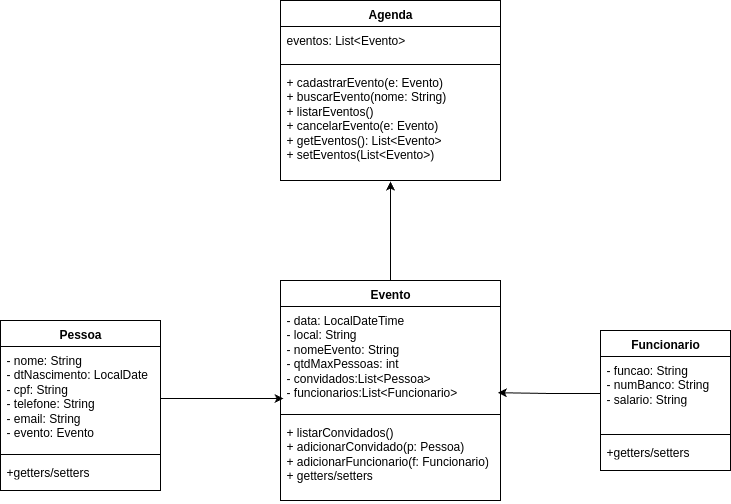

The diagram above was exported from draw.io. Its source (the exported page's mxGraphModel, read from the mxfile embedded in the PNG):
<mxGraphModel dx="1867" dy="613" grid="1" gridSize="10" guides="1" tooltips="1" connect="1" arrows="1" fold="1" page="1" pageScale="1" pageWidth="827" pageHeight="1169" math="0" shadow="0">
  <root>
    <mxCell id="0" />
    <mxCell id="1" parent="0" />
    <mxCell id="4BAEZ902C1Ns8wj0MLcb-2" value="&lt;font style=&quot;vertical-align: inherit;&quot; dir=&quot;auto&quot;&gt;&lt;font style=&quot;vertical-align: inherit;&quot; dir=&quot;auto&quot;&gt;Evento&lt;/font&gt;&lt;/font&gt;" style="swimlane;fontStyle=1;align=center;verticalAlign=top;childLayout=stackLayout;horizontal=1;startSize=26;horizontalStack=0;resizeParent=1;resizeParentMax=0;resizeLast=0;collapsible=1;marginBottom=0;whiteSpace=wrap;html=1;" parent="1" vertex="1">
      <mxGeometry x="-480" y="390" width="220" height="220" as="geometry" />
    </mxCell>
    <mxCell id="4BAEZ902C1Ns8wj0MLcb-3" value="&lt;div&gt;&lt;font style=&quot;vertical-align: inherit;&quot; dir=&quot;auto&quot;&gt;&lt;font style=&quot;vertical-align: inherit;&quot; dir=&quot;auto&quot;&gt;&lt;font style=&quot;vertical-align: inherit;&quot; dir=&quot;auto&quot;&gt;&lt;font style=&quot;vertical-align: inherit;&quot; dir=&quot;auto&quot;&gt;&lt;font style=&quot;vertical-align: inherit;&quot; dir=&quot;auto&quot;&gt;&lt;font style=&quot;vertical-align: inherit;&quot; dir=&quot;auto&quot;&gt;&lt;font style=&quot;vertical-align: inherit;&quot; dir=&quot;auto&quot;&gt;&lt;font style=&quot;vertical-align: inherit;&quot; dir=&quot;auto&quot;&gt;&lt;font style=&quot;vertical-align: inherit;&quot; dir=&quot;auto&quot;&gt;&lt;font style=&quot;vertical-align: inherit;&quot; dir=&quot;auto&quot;&gt;&lt;font style=&quot;vertical-align: inherit;&quot; dir=&quot;auto&quot;&gt;&lt;font style=&quot;vertical-align: inherit;&quot; dir=&quot;auto&quot;&gt;- data: LocalDateTime&lt;/font&gt;&lt;/font&gt;&lt;/font&gt;&lt;/font&gt;&lt;/font&gt;&lt;/font&gt;&lt;/font&gt;&lt;/font&gt;&lt;/font&gt;&lt;/font&gt;&lt;/font&gt;&lt;/font&gt;&lt;/div&gt;&lt;div&gt;&lt;font style=&quot;vertical-align: inherit;&quot; dir=&quot;auto&quot;&gt;&lt;font style=&quot;vertical-align: inherit;&quot; dir=&quot;auto&quot;&gt;&lt;font style=&quot;vertical-align: inherit;&quot; dir=&quot;auto&quot;&gt;&lt;font style=&quot;vertical-align: inherit;&quot; dir=&quot;auto&quot;&gt;&lt;font style=&quot;vertical-align: inherit;&quot; dir=&quot;auto&quot;&gt;&lt;font style=&quot;vertical-align: inherit;&quot; dir=&quot;auto&quot;&gt;&lt;font style=&quot;vertical-align: inherit;&quot; dir=&quot;auto&quot;&gt;&lt;font style=&quot;vertical-align: inherit;&quot; dir=&quot;auto&quot;&gt;&lt;font style=&quot;vertical-align: inherit;&quot; dir=&quot;auto&quot;&gt;&lt;font style=&quot;vertical-align: inherit;&quot; dir=&quot;auto&quot;&gt;&lt;font style=&quot;vertical-align: inherit;&quot; dir=&quot;auto&quot;&gt;&lt;font style=&quot;vertical-align: inherit;&quot; dir=&quot;auto&quot;&gt;- local: String&lt;/font&gt;&lt;/font&gt;&lt;/font&gt;&lt;/font&gt;&lt;/font&gt;&lt;/font&gt;&lt;/font&gt;&lt;/font&gt;&lt;/font&gt;&lt;/font&gt;&lt;/font&gt;&lt;/font&gt;&lt;/div&gt;&lt;div&gt;&lt;span style=&quot;background-color: transparent; color: light-dark(rgb(0, 0, 0), rgb(255, 255, 255));&quot;&gt;&lt;font style=&quot;vertical-align: inherit;&quot; dir=&quot;auto&quot;&gt;&lt;font style=&quot;vertical-align: inherit;&quot; dir=&quot;auto&quot;&gt;&lt;font style=&quot;vertical-align: inherit;&quot; dir=&quot;auto&quot;&gt;&lt;font style=&quot;vertical-align: inherit;&quot; dir=&quot;auto&quot;&gt;&lt;font style=&quot;vertical-align: inherit;&quot; dir=&quot;auto&quot;&gt;&lt;font style=&quot;vertical-align: inherit;&quot; dir=&quot;auto&quot;&gt;&lt;font style=&quot;vertical-align: inherit;&quot; dir=&quot;auto&quot;&gt;&lt;font style=&quot;vertical-align: inherit;&quot; dir=&quot;auto&quot;&gt;&lt;font style=&quot;vertical-align: inherit;&quot; dir=&quot;auto&quot;&gt;&lt;font style=&quot;vertical-align: inherit;&quot; dir=&quot;auto&quot;&gt;- nomeEvento: String&lt;/font&gt;&lt;/font&gt;&lt;/font&gt;&lt;/font&gt;&lt;/font&gt;&lt;/font&gt;&lt;/font&gt;&lt;/font&gt;&lt;/font&gt;&lt;/font&gt;&lt;/span&gt;&lt;/div&gt;&lt;div&gt;&lt;font style=&quot;vertical-align: inherit;&quot; dir=&quot;auto&quot;&gt;&lt;font style=&quot;vertical-align: inherit;&quot; dir=&quot;auto&quot;&gt;&lt;font style=&quot;vertical-align: inherit;&quot; dir=&quot;auto&quot;&gt;&lt;font style=&quot;vertical-align: inherit;&quot; dir=&quot;auto&quot;&gt;&lt;font style=&quot;vertical-align: inherit;&quot; dir=&quot;auto&quot;&gt;&lt;font style=&quot;vertical-align: inherit;&quot; dir=&quot;auto&quot;&gt;&lt;font style=&quot;vertical-align: inherit;&quot; dir=&quot;auto&quot;&gt;&lt;font style=&quot;vertical-align: inherit;&quot; dir=&quot;auto&quot;&gt;&lt;font style=&quot;vertical-align: inherit;&quot; dir=&quot;auto&quot;&gt;&lt;font style=&quot;vertical-align: inherit;&quot; dir=&quot;auto&quot;&gt;&lt;font style=&quot;vertical-align: inherit;&quot; dir=&quot;auto&quot;&gt;&lt;font style=&quot;vertical-align: inherit;&quot; dir=&quot;auto&quot;&gt;- qtdMaxPessoas: int&lt;/font&gt;&lt;/font&gt;&lt;/font&gt;&lt;/font&gt;&lt;/font&gt;&lt;/font&gt;&lt;/font&gt;&lt;/font&gt;&lt;/font&gt;&lt;/font&gt;&lt;/font&gt;&lt;/font&gt;&lt;/div&gt;&lt;div&gt;&lt;font style=&quot;vertical-align: inherit;&quot; dir=&quot;auto&quot;&gt;&lt;font style=&quot;vertical-align: inherit;&quot; dir=&quot;auto&quot;&gt;&lt;font style=&quot;vertical-align: inherit;&quot; dir=&quot;auto&quot;&gt;&lt;font style=&quot;vertical-align: inherit;&quot; dir=&quot;auto&quot;&gt;&lt;font style=&quot;vertical-align: inherit;&quot; dir=&quot;auto&quot;&gt;&lt;font style=&quot;vertical-align: inherit;&quot; dir=&quot;auto&quot;&gt;&lt;font style=&quot;vertical-align: inherit;&quot; dir=&quot;auto&quot;&gt;&lt;font style=&quot;vertical-align: inherit;&quot; dir=&quot;auto&quot;&gt;&lt;font style=&quot;vertical-align: inherit;&quot; dir=&quot;auto&quot;&gt;&lt;font style=&quot;vertical-align: inherit;&quot; dir=&quot;auto&quot;&gt;&lt;font style=&quot;vertical-align: inherit;&quot; dir=&quot;auto&quot;&gt;&lt;font style=&quot;vertical-align: inherit;&quot; dir=&quot;auto&quot;&gt;- convidados:List&amp;lt;Pessoa&amp;gt;&lt;/font&gt;&lt;/font&gt;&lt;/font&gt;&lt;/font&gt;&lt;/font&gt;&lt;/font&gt;&lt;/font&gt;&lt;/font&gt;&lt;/font&gt;&lt;/font&gt;&lt;/font&gt;&lt;/font&gt;&lt;/div&gt;&lt;div&gt;&lt;font style=&quot;vertical-align: inherit;&quot; dir=&quot;auto&quot;&gt;&lt;font style=&quot;vertical-align: inherit;&quot; dir=&quot;auto&quot;&gt;&lt;font style=&quot;vertical-align: inherit;&quot; dir=&quot;auto&quot;&gt;&lt;font style=&quot;vertical-align: inherit;&quot; dir=&quot;auto&quot;&gt;&lt;font style=&quot;vertical-align: inherit;&quot; dir=&quot;auto&quot;&gt;&lt;font style=&quot;vertical-align: inherit;&quot; dir=&quot;auto&quot;&gt;&lt;font style=&quot;vertical-align: inherit;&quot; dir=&quot;auto&quot;&gt;&lt;font style=&quot;vertical-align: inherit;&quot; dir=&quot;auto&quot;&gt;&lt;font style=&quot;vertical-align: inherit;&quot; dir=&quot;auto&quot;&gt;&lt;font style=&quot;vertical-align: inherit;&quot; dir=&quot;auto&quot;&gt;&lt;font style=&quot;vertical-align: inherit;&quot; dir=&quot;auto&quot;&gt;&lt;font style=&quot;vertical-align: inherit;&quot; dir=&quot;auto&quot;&gt;- funcionarios:List&amp;lt;Funcionario&amp;gt;&lt;/font&gt;&lt;/font&gt;&lt;/font&gt;&lt;/font&gt;&lt;/font&gt;&lt;/font&gt;&lt;/font&gt;&lt;/font&gt;&lt;/font&gt;&lt;/font&gt;&lt;/font&gt;&lt;/font&gt;&lt;/div&gt;" style="text;strokeColor=none;fillColor=none;align=left;verticalAlign=top;spacingLeft=4;spacingRight=4;overflow=hidden;rotatable=0;points=[[0,0.5],[1,0.5]];portConstraint=eastwest;whiteSpace=wrap;html=1;" parent="4BAEZ902C1Ns8wj0MLcb-2" vertex="1">
      <mxGeometry y="26" width="220" height="104" as="geometry" />
    </mxCell>
    <mxCell id="4BAEZ902C1Ns8wj0MLcb-4" value="" style="line;strokeWidth=1;fillColor=none;align=left;verticalAlign=middle;spacingTop=-1;spacingLeft=3;spacingRight=3;rotatable=0;labelPosition=right;points=[];portConstraint=eastwest;strokeColor=inherit;" parent="4BAEZ902C1Ns8wj0MLcb-2" vertex="1">
      <mxGeometry y="130" width="220" height="8" as="geometry" />
    </mxCell>
    <mxCell id="4BAEZ902C1Ns8wj0MLcb-5" value="&lt;div&gt;+ listarConvidados()&lt;/div&gt;&lt;div&gt;+ adicionarConvidado(p: Pessoa)&lt;/div&gt;&lt;div&gt;+ adicionarFuncionario(f: Funcionario)&lt;/div&gt;&lt;div&gt;+ getters/setters&lt;/div&gt;" style="text;strokeColor=none;fillColor=none;align=left;verticalAlign=top;spacingLeft=4;spacingRight=4;overflow=hidden;rotatable=0;points=[[0,0.5],[1,0.5]];portConstraint=eastwest;whiteSpace=wrap;html=1;" parent="4BAEZ902C1Ns8wj0MLcb-2" vertex="1">
      <mxGeometry y="138" width="220" height="82" as="geometry" />
    </mxCell>
    <mxCell id="4BAEZ902C1Ns8wj0MLcb-6" value="&lt;font style=&quot;vertical-align: inherit;&quot; dir=&quot;auto&quot;&gt;&lt;font style=&quot;vertical-align: inherit;&quot; dir=&quot;auto&quot;&gt;Agenda&lt;/font&gt;&lt;/font&gt;" style="swimlane;fontStyle=1;align=center;verticalAlign=top;childLayout=stackLayout;horizontal=1;startSize=26;horizontalStack=0;resizeParent=1;resizeParentMax=0;resizeLast=0;collapsible=1;marginBottom=0;whiteSpace=wrap;html=1;" parent="1" vertex="1">
      <mxGeometry x="-480" y="110" width="220" height="180" as="geometry" />
    </mxCell>
    <mxCell id="4BAEZ902C1Ns8wj0MLcb-7" value="eventos: List&amp;lt;Evento&amp;gt;" style="text;strokeColor=none;fillColor=none;align=left;verticalAlign=top;spacingLeft=4;spacingRight=4;overflow=hidden;rotatable=0;points=[[0,0.5],[1,0.5]];portConstraint=eastwest;whiteSpace=wrap;html=1;" parent="4BAEZ902C1Ns8wj0MLcb-6" vertex="1">
      <mxGeometry y="26" width="220" height="34" as="geometry" />
    </mxCell>
    <mxCell id="4BAEZ902C1Ns8wj0MLcb-8" value="" style="line;strokeWidth=1;fillColor=none;align=left;verticalAlign=middle;spacingTop=-1;spacingLeft=3;spacingRight=3;rotatable=0;labelPosition=right;points=[];portConstraint=eastwest;strokeColor=inherit;" parent="4BAEZ902C1Ns8wj0MLcb-6" vertex="1">
      <mxGeometry y="60" width="220" height="8" as="geometry" />
    </mxCell>
    <mxCell id="4BAEZ902C1Ns8wj0MLcb-9" value="&lt;div&gt;+ cadastrarEvento(e: Evento)&lt;/div&gt;&lt;div&gt;&lt;span style=&quot;background-color: transparent; color: light-dark(rgb(0, 0, 0), rgb(255, 255, 255));&quot;&gt;+ buscarEvento(nome: String)&lt;/span&gt;&lt;/div&gt;&lt;div&gt;+ listarEventos()&amp;nbsp;&lt;/div&gt;&lt;div&gt;&lt;span style=&quot;background-color: transparent; color: light-dark(rgb(0, 0, 0), rgb(255, 255, 255));&quot;&gt;+ cancelarEvento(e: Evento)&amp;nbsp;&lt;/span&gt;&lt;/div&gt;&lt;div&gt;+ getEventos(): List&amp;lt;Evento&amp;gt;&amp;nbsp;&lt;/div&gt;&lt;div&gt;+ setEventos(List&amp;lt;Evento&amp;gt;)&amp;nbsp;&lt;/div&gt;" style="text;strokeColor=none;fillColor=none;align=left;verticalAlign=top;spacingLeft=4;spacingRight=4;overflow=hidden;rotatable=0;points=[[0,0.5],[1,0.5]];portConstraint=eastwest;whiteSpace=wrap;html=1;" parent="4BAEZ902C1Ns8wj0MLcb-6" vertex="1">
      <mxGeometry y="68" width="220" height="112" as="geometry" />
    </mxCell>
    <mxCell id="4BAEZ902C1Ns8wj0MLcb-10" value="&lt;font style=&quot;vertical-align: inherit;&quot; dir=&quot;auto&quot;&gt;&lt;font style=&quot;vertical-align: inherit;&quot; dir=&quot;auto&quot;&gt;Pessoa&lt;/font&gt;&lt;/font&gt;" style="swimlane;fontStyle=1;align=center;verticalAlign=top;childLayout=stackLayout;horizontal=1;startSize=26;horizontalStack=0;resizeParent=1;resizeParentMax=0;resizeLast=0;collapsible=1;marginBottom=0;whiteSpace=wrap;html=1;" parent="1" vertex="1">
      <mxGeometry x="-760" y="430" width="160" height="170" as="geometry" />
    </mxCell>
    <mxCell id="4BAEZ902C1Ns8wj0MLcb-11" value="&lt;div&gt;- nome: String&lt;/div&gt;&lt;div&gt;&lt;span style=&quot;background-color: transparent; color: light-dark(rgb(0, 0, 0), rgb(255, 255, 255));&quot;&gt;- dtNascimento: LocalDate&amp;nbsp;&lt;/span&gt;&lt;/div&gt;&lt;div&gt;- cpf: String&amp;nbsp;&lt;/div&gt;&lt;div&gt;- telefone: String&amp;nbsp;&lt;/div&gt;&lt;div&gt;- email: String&amp;nbsp;&lt;/div&gt;&lt;div&gt;- evento: Evento&amp;nbsp;&lt;/div&gt;" style="text;strokeColor=none;fillColor=none;align=left;verticalAlign=top;spacingLeft=4;spacingRight=4;overflow=hidden;rotatable=0;points=[[0,0.5],[1,0.5]];portConstraint=eastwest;whiteSpace=wrap;html=1;" parent="4BAEZ902C1Ns8wj0MLcb-10" vertex="1">
      <mxGeometry y="26" width="160" height="104" as="geometry" />
    </mxCell>
    <mxCell id="4BAEZ902C1Ns8wj0MLcb-12" value="" style="line;strokeWidth=1;fillColor=none;align=left;verticalAlign=middle;spacingTop=-1;spacingLeft=3;spacingRight=3;rotatable=0;labelPosition=right;points=[];portConstraint=eastwest;strokeColor=inherit;" parent="4BAEZ902C1Ns8wj0MLcb-10" vertex="1">
      <mxGeometry y="130" width="160" height="8" as="geometry" />
    </mxCell>
    <mxCell id="4BAEZ902C1Ns8wj0MLcb-13" value="&lt;div&gt;&lt;span style=&quot;background-color: transparent; color: light-dark(rgb(0, 0, 0), rgb(255, 255, 255));&quot;&gt;+getters/setters&lt;/span&gt;&lt;/div&gt;" style="text;strokeColor=none;fillColor=none;align=left;verticalAlign=top;spacingLeft=4;spacingRight=4;overflow=hidden;rotatable=0;points=[[0,0.5],[1,0.5]];portConstraint=eastwest;whiteSpace=wrap;html=1;" parent="4BAEZ902C1Ns8wj0MLcb-10" vertex="1">
      <mxGeometry y="138" width="160" height="32" as="geometry" />
    </mxCell>
    <mxCell id="4BAEZ902C1Ns8wj0MLcb-14" value="&lt;font style=&quot;vertical-align: inherit;&quot; dir=&quot;auto&quot;&gt;&lt;font style=&quot;vertical-align: inherit;&quot; dir=&quot;auto&quot;&gt;Funcionario&lt;/font&gt;&lt;/font&gt;" style="swimlane;fontStyle=1;align=center;verticalAlign=top;childLayout=stackLayout;horizontal=1;startSize=26;horizontalStack=0;resizeParent=1;resizeParentMax=0;resizeLast=0;collapsible=1;marginBottom=0;whiteSpace=wrap;html=1;" parent="1" vertex="1">
      <mxGeometry x="-160" y="440" width="130" height="140" as="geometry" />
    </mxCell>
    <mxCell id="4BAEZ902C1Ns8wj0MLcb-15" value="&lt;div&gt;- funcao: String&amp;nbsp;&amp;nbsp;&lt;/div&gt;&lt;div&gt;&lt;span style=&quot;background-color: transparent; color: light-dark(rgb(0, 0, 0), rgb(255, 255, 255));&quot;&gt;- numBanco: String&lt;/span&gt;&lt;/div&gt;&lt;div&gt;- salario: String&amp;nbsp;&lt;/div&gt;" style="text;strokeColor=none;fillColor=none;align=left;verticalAlign=top;spacingLeft=4;spacingRight=4;overflow=hidden;rotatable=0;points=[[0,0.5],[1,0.5]];portConstraint=eastwest;whiteSpace=wrap;html=1;" parent="4BAEZ902C1Ns8wj0MLcb-14" vertex="1">
      <mxGeometry y="26" width="130" height="74" as="geometry" />
    </mxCell>
    <mxCell id="4BAEZ902C1Ns8wj0MLcb-16" value="" style="line;strokeWidth=1;fillColor=none;align=left;verticalAlign=middle;spacingTop=-1;spacingLeft=3;spacingRight=3;rotatable=0;labelPosition=right;points=[];portConstraint=eastwest;strokeColor=inherit;" parent="4BAEZ902C1Ns8wj0MLcb-14" vertex="1">
      <mxGeometry y="100" width="130" height="8" as="geometry" />
    </mxCell>
    <mxCell id="4BAEZ902C1Ns8wj0MLcb-17" value="&lt;div&gt;&lt;span style=&quot;background-color: transparent; color: light-dark(rgb(0, 0, 0), rgb(255, 255, 255));&quot;&gt;+getters/setters&lt;/span&gt;&lt;/div&gt;" style="text;strokeColor=none;fillColor=none;align=left;verticalAlign=top;spacingLeft=4;spacingRight=4;overflow=hidden;rotatable=0;points=[[0,0.5],[1,0.5]];portConstraint=eastwest;whiteSpace=wrap;html=1;" parent="4BAEZ902C1Ns8wj0MLcb-14" vertex="1">
      <mxGeometry y="108" width="130" height="32" as="geometry" />
    </mxCell>
    <mxCell id="4BAEZ902C1Ns8wj0MLcb-27" style="edgeStyle=orthogonalEdgeStyle;rounded=0;orthogonalLoop=1;jettySize=auto;html=1;endArrow=classic;endFill=1;" parent="1" source="4BAEZ902C1Ns8wj0MLcb-2" edge="1">
      <mxGeometry relative="1" as="geometry">
        <mxPoint x="-370" y="291" as="targetPoint" />
      </mxGeometry>
    </mxCell>
    <mxCell id="4BAEZ902C1Ns8wj0MLcb-28" style="edgeStyle=orthogonalEdgeStyle;rounded=0;orthogonalLoop=1;jettySize=auto;html=1;entryX=0.014;entryY=0.885;entryDx=0;entryDy=0;entryPerimeter=0;" parent="1" source="4BAEZ902C1Ns8wj0MLcb-11" target="4BAEZ902C1Ns8wj0MLcb-3" edge="1">
      <mxGeometry relative="1" as="geometry" />
    </mxCell>
    <mxCell id="4BAEZ902C1Ns8wj0MLcb-29" style="edgeStyle=orthogonalEdgeStyle;rounded=0;orthogonalLoop=1;jettySize=auto;html=1;exitX=0;exitY=0.5;exitDx=0;exitDy=0;entryX=0.988;entryY=0.829;entryDx=0;entryDy=0;entryPerimeter=0;" parent="1" source="4BAEZ902C1Ns8wj0MLcb-15" target="4BAEZ902C1Ns8wj0MLcb-3" edge="1">
      <mxGeometry relative="1" as="geometry" />
    </mxCell>
  </root>
</mxGraphModel>